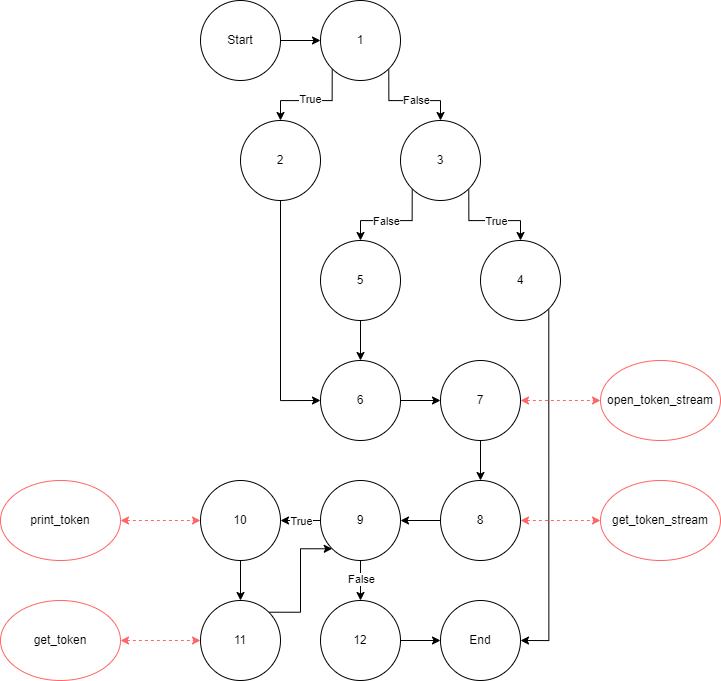

The diagram above was exported from draw.io. Its source (the exported page's mxGraphModel, read from the mxfile embedded in the PNG):
<mxGraphModel dx="896" dy="949" grid="1" gridSize="10" guides="1" tooltips="1" connect="1" arrows="1" fold="1" page="1" pageScale="1" pageWidth="850" pageHeight="1100" math="0" shadow="0">
  <root>
    <mxCell id="0" />
    <mxCell id="1" parent="0" />
    <mxCell id="Xe88wZLwma7WTUwXu6rX-3" style="edgeStyle=orthogonalEdgeStyle;rounded=0;orthogonalLoop=1;jettySize=auto;html=1;exitX=1;exitY=0.5;exitDx=0;exitDy=0;entryX=0;entryY=0.5;entryDx=0;entryDy=0;" edge="1" parent="1" source="Xe88wZLwma7WTUwXu6rX-1" target="Xe88wZLwma7WTUwXu6rX-2">
      <mxGeometry relative="1" as="geometry" />
    </mxCell>
    <mxCell id="Xe88wZLwma7WTUwXu6rX-1" value="Start" style="ellipse;whiteSpace=wrap;html=1;aspect=fixed;" vertex="1" parent="1">
      <mxGeometry x="240" y="40" width="80" height="80" as="geometry" />
    </mxCell>
    <mxCell id="Xe88wZLwma7WTUwXu6rX-5" style="edgeStyle=orthogonalEdgeStyle;rounded=0;orthogonalLoop=1;jettySize=auto;html=1;exitX=0;exitY=1;exitDx=0;exitDy=0;entryX=0.5;entryY=0;entryDx=0;entryDy=0;" edge="1" parent="1" source="Xe88wZLwma7WTUwXu6rX-2" target="Xe88wZLwma7WTUwXu6rX-4">
      <mxGeometry relative="1" as="geometry" />
    </mxCell>
    <mxCell id="Xe88wZLwma7WTUwXu6rX-6" value="True" style="edgeLabel;html=1;align=center;verticalAlign=middle;resizable=0;points=[];" vertex="1" connectable="0" parent="Xe88wZLwma7WTUwXu6rX-5">
      <mxGeometry x="0.0485" y="-2" relative="1" as="geometry">
        <mxPoint as="offset" />
      </mxGeometry>
    </mxCell>
    <mxCell id="Xe88wZLwma7WTUwXu6rX-8" style="edgeStyle=orthogonalEdgeStyle;rounded=0;orthogonalLoop=1;jettySize=auto;html=1;exitX=1;exitY=1;exitDx=0;exitDy=0;entryX=0.5;entryY=0;entryDx=0;entryDy=0;" edge="1" parent="1" source="Xe88wZLwma7WTUwXu6rX-2" target="Xe88wZLwma7WTUwXu6rX-7">
      <mxGeometry relative="1" as="geometry" />
    </mxCell>
    <mxCell id="Xe88wZLwma7WTUwXu6rX-9" value="False" style="edgeLabel;html=1;align=center;verticalAlign=middle;resizable=0;points=[];" vertex="1" connectable="0" parent="Xe88wZLwma7WTUwXu6rX-8">
      <mxGeometry x="0.1143" y="1" relative="1" as="geometry">
        <mxPoint as="offset" />
      </mxGeometry>
    </mxCell>
    <mxCell id="Xe88wZLwma7WTUwXu6rX-2" value="1" style="ellipse;whiteSpace=wrap;html=1;aspect=fixed;" vertex="1" parent="1">
      <mxGeometry x="360" y="40" width="80" height="80" as="geometry" />
    </mxCell>
    <mxCell id="Xe88wZLwma7WTUwXu6rX-45" style="edgeStyle=orthogonalEdgeStyle;rounded=0;orthogonalLoop=1;jettySize=auto;html=1;exitX=0.5;exitY=1;exitDx=0;exitDy=0;entryX=0;entryY=0.5;entryDx=0;entryDy=0;" edge="1" parent="1" source="Xe88wZLwma7WTUwXu6rX-4" target="Xe88wZLwma7WTUwXu6rX-17">
      <mxGeometry relative="1" as="geometry" />
    </mxCell>
    <mxCell id="Xe88wZLwma7WTUwXu6rX-4" value="2" style="ellipse;whiteSpace=wrap;html=1;aspect=fixed;" vertex="1" parent="1">
      <mxGeometry x="280" y="160" width="80" height="80" as="geometry" />
    </mxCell>
    <mxCell id="Xe88wZLwma7WTUwXu6rX-12" style="edgeStyle=orthogonalEdgeStyle;rounded=0;orthogonalLoop=1;jettySize=auto;html=1;exitX=0;exitY=1;exitDx=0;exitDy=0;entryX=0.5;entryY=0;entryDx=0;entryDy=0;" edge="1" parent="1" source="Xe88wZLwma7WTUwXu6rX-7" target="Xe88wZLwma7WTUwXu6rX-10">
      <mxGeometry relative="1" as="geometry" />
    </mxCell>
    <mxCell id="Xe88wZLwma7WTUwXu6rX-13" value="False" style="edgeLabel;html=1;align=center;verticalAlign=middle;resizable=0;points=[];" vertex="1" connectable="0" parent="Xe88wZLwma7WTUwXu6rX-12">
      <mxGeometry x="0.1104" relative="1" as="geometry">
        <mxPoint as="offset" />
      </mxGeometry>
    </mxCell>
    <mxCell id="Xe88wZLwma7WTUwXu6rX-14" style="edgeStyle=orthogonalEdgeStyle;rounded=0;orthogonalLoop=1;jettySize=auto;html=1;exitX=1;exitY=1;exitDx=0;exitDy=0;entryX=0.5;entryY=0;entryDx=0;entryDy=0;" edge="1" parent="1" source="Xe88wZLwma7WTUwXu6rX-7" target="Xe88wZLwma7WTUwXu6rX-11">
      <mxGeometry relative="1" as="geometry" />
    </mxCell>
    <mxCell id="Xe88wZLwma7WTUwXu6rX-16" value="True" style="edgeLabel;html=1;align=center;verticalAlign=middle;resizable=0;points=[];" vertex="1" connectable="0" parent="Xe88wZLwma7WTUwXu6rX-14">
      <mxGeometry x="0.1297" relative="1" as="geometry">
        <mxPoint as="offset" />
      </mxGeometry>
    </mxCell>
    <mxCell id="Xe88wZLwma7WTUwXu6rX-7" value="3" style="ellipse;whiteSpace=wrap;html=1;aspect=fixed;" vertex="1" parent="1">
      <mxGeometry x="440" y="160" width="80" height="80" as="geometry" />
    </mxCell>
    <mxCell id="Xe88wZLwma7WTUwXu6rX-25" style="edgeStyle=orthogonalEdgeStyle;rounded=0;orthogonalLoop=1;jettySize=auto;html=1;exitX=0.5;exitY=1;exitDx=0;exitDy=0;entryX=0.5;entryY=0;entryDx=0;entryDy=0;" edge="1" parent="1" source="Xe88wZLwma7WTUwXu6rX-10" target="Xe88wZLwma7WTUwXu6rX-17">
      <mxGeometry relative="1" as="geometry" />
    </mxCell>
    <mxCell id="Xe88wZLwma7WTUwXu6rX-10" value="5" style="ellipse;whiteSpace=wrap;html=1;aspect=fixed;" vertex="1" parent="1">
      <mxGeometry x="360" y="280" width="80" height="80" as="geometry" />
    </mxCell>
    <mxCell id="Xe88wZLwma7WTUwXu6rX-36" style="edgeStyle=orthogonalEdgeStyle;rounded=0;orthogonalLoop=1;jettySize=auto;html=1;exitX=1;exitY=1;exitDx=0;exitDy=0;entryX=1;entryY=0.5;entryDx=0;entryDy=0;" edge="1" parent="1" source="Xe88wZLwma7WTUwXu6rX-11" target="Xe88wZLwma7WTUwXu6rX-24">
      <mxGeometry relative="1" as="geometry" />
    </mxCell>
    <mxCell id="Xe88wZLwma7WTUwXu6rX-11" value="4" style="ellipse;whiteSpace=wrap;html=1;aspect=fixed;" vertex="1" parent="1">
      <mxGeometry x="520" y="280" width="80" height="80" as="geometry" />
    </mxCell>
    <mxCell id="Xe88wZLwma7WTUwXu6rX-26" style="edgeStyle=orthogonalEdgeStyle;rounded=0;orthogonalLoop=1;jettySize=auto;html=1;exitX=1;exitY=0.5;exitDx=0;exitDy=0;entryX=0;entryY=0.5;entryDx=0;entryDy=0;" edge="1" parent="1" source="Xe88wZLwma7WTUwXu6rX-17" target="Xe88wZLwma7WTUwXu6rX-18">
      <mxGeometry relative="1" as="geometry" />
    </mxCell>
    <mxCell id="Xe88wZLwma7WTUwXu6rX-17" value="6" style="ellipse;whiteSpace=wrap;html=1;aspect=fixed;" vertex="1" parent="1">
      <mxGeometry x="360" y="400" width="80" height="80" as="geometry" />
    </mxCell>
    <mxCell id="Xe88wZLwma7WTUwXu6rX-27" style="edgeStyle=orthogonalEdgeStyle;rounded=0;orthogonalLoop=1;jettySize=auto;html=1;exitX=0.5;exitY=1;exitDx=0;exitDy=0;entryX=0.5;entryY=0;entryDx=0;entryDy=0;" edge="1" parent="1" source="Xe88wZLwma7WTUwXu6rX-18" target="Xe88wZLwma7WTUwXu6rX-19">
      <mxGeometry relative="1" as="geometry" />
    </mxCell>
    <mxCell id="Xe88wZLwma7WTUwXu6rX-38" style="edgeStyle=orthogonalEdgeStyle;rounded=0;orthogonalLoop=1;jettySize=auto;html=1;exitX=1;exitY=0.5;exitDx=0;exitDy=0;entryX=0;entryY=0.5;entryDx=0;entryDy=0;startArrow=classic;startFill=1;dashed=1;strokeColor=#FF6666;" edge="1" parent="1" source="Xe88wZLwma7WTUwXu6rX-18" target="Xe88wZLwma7WTUwXu6rX-37">
      <mxGeometry relative="1" as="geometry" />
    </mxCell>
    <mxCell id="Xe88wZLwma7WTUwXu6rX-18" value="7" style="ellipse;whiteSpace=wrap;html=1;aspect=fixed;" vertex="1" parent="1">
      <mxGeometry x="480" y="400" width="80" height="80" as="geometry" />
    </mxCell>
    <mxCell id="Xe88wZLwma7WTUwXu6rX-28" style="edgeStyle=orthogonalEdgeStyle;rounded=0;orthogonalLoop=1;jettySize=auto;html=1;exitX=0;exitY=0.5;exitDx=0;exitDy=0;entryX=1;entryY=0.5;entryDx=0;entryDy=0;" edge="1" parent="1" source="Xe88wZLwma7WTUwXu6rX-19" target="Xe88wZLwma7WTUwXu6rX-20">
      <mxGeometry relative="1" as="geometry" />
    </mxCell>
    <mxCell id="Xe88wZLwma7WTUwXu6rX-40" style="edgeStyle=orthogonalEdgeStyle;rounded=0;orthogonalLoop=1;jettySize=auto;html=1;exitX=1;exitY=0.5;exitDx=0;exitDy=0;entryX=0;entryY=0.5;entryDx=0;entryDy=0;strokeColor=#FF6666;dashed=1;startArrow=classic;startFill=1;" edge="1" parent="1" source="Xe88wZLwma7WTUwXu6rX-19" target="Xe88wZLwma7WTUwXu6rX-39">
      <mxGeometry relative="1" as="geometry" />
    </mxCell>
    <mxCell id="Xe88wZLwma7WTUwXu6rX-19" value="8" style="ellipse;whiteSpace=wrap;html=1;aspect=fixed;" vertex="1" parent="1">
      <mxGeometry x="480" y="520" width="80" height="80" as="geometry" />
    </mxCell>
    <mxCell id="Xe88wZLwma7WTUwXu6rX-29" style="edgeStyle=orthogonalEdgeStyle;rounded=0;orthogonalLoop=1;jettySize=auto;html=1;exitX=0;exitY=0.5;exitDx=0;exitDy=0;entryX=1;entryY=0.5;entryDx=0;entryDy=0;" edge="1" parent="1" source="Xe88wZLwma7WTUwXu6rX-20" target="Xe88wZLwma7WTUwXu6rX-21">
      <mxGeometry relative="1" as="geometry" />
    </mxCell>
    <mxCell id="Xe88wZLwma7WTUwXu6rX-30" value="True" style="edgeLabel;html=1;align=center;verticalAlign=middle;resizable=0;points=[];" vertex="1" connectable="0" parent="Xe88wZLwma7WTUwXu6rX-29">
      <mxGeometry x="0.03" relative="1" as="geometry">
        <mxPoint as="offset" />
      </mxGeometry>
    </mxCell>
    <mxCell id="Xe88wZLwma7WTUwXu6rX-33" style="edgeStyle=orthogonalEdgeStyle;rounded=0;orthogonalLoop=1;jettySize=auto;html=1;exitX=0.5;exitY=1;exitDx=0;exitDy=0;entryX=0.5;entryY=0;entryDx=0;entryDy=0;" edge="1" parent="1" source="Xe88wZLwma7WTUwXu6rX-20" target="Xe88wZLwma7WTUwXu6rX-23">
      <mxGeometry relative="1" as="geometry" />
    </mxCell>
    <mxCell id="Xe88wZLwma7WTUwXu6rX-34" value="False" style="edgeLabel;html=1;align=center;verticalAlign=middle;resizable=0;points=[];" vertex="1" connectable="0" parent="Xe88wZLwma7WTUwXu6rX-33">
      <mxGeometry x="-0.05" relative="1" as="geometry">
        <mxPoint as="offset" />
      </mxGeometry>
    </mxCell>
    <mxCell id="Xe88wZLwma7WTUwXu6rX-20" value="9" style="ellipse;whiteSpace=wrap;html=1;aspect=fixed;" vertex="1" parent="1">
      <mxGeometry x="360" y="520" width="80" height="80" as="geometry" />
    </mxCell>
    <mxCell id="Xe88wZLwma7WTUwXu6rX-31" style="edgeStyle=orthogonalEdgeStyle;rounded=0;orthogonalLoop=1;jettySize=auto;html=1;exitX=0.5;exitY=1;exitDx=0;exitDy=0;entryX=0.5;entryY=0;entryDx=0;entryDy=0;" edge="1" parent="1" source="Xe88wZLwma7WTUwXu6rX-21" target="Xe88wZLwma7WTUwXu6rX-22">
      <mxGeometry relative="1" as="geometry" />
    </mxCell>
    <mxCell id="Xe88wZLwma7WTUwXu6rX-21" value="10" style="ellipse;whiteSpace=wrap;html=1;aspect=fixed;" vertex="1" parent="1">
      <mxGeometry x="240" y="520" width="80" height="80" as="geometry" />
    </mxCell>
    <mxCell id="Xe88wZLwma7WTUwXu6rX-32" style="edgeStyle=orthogonalEdgeStyle;rounded=0;orthogonalLoop=1;jettySize=auto;html=1;exitX=1;exitY=0;exitDx=0;exitDy=0;entryX=0;entryY=1;entryDx=0;entryDy=0;" edge="1" parent="1" source="Xe88wZLwma7WTUwXu6rX-22" target="Xe88wZLwma7WTUwXu6rX-20">
      <mxGeometry relative="1" as="geometry">
        <Array as="points">
          <mxPoint x="340" y="652" />
          <mxPoint x="340" y="588" />
        </Array>
      </mxGeometry>
    </mxCell>
    <mxCell id="Xe88wZLwma7WTUwXu6rX-22" value="11" style="ellipse;whiteSpace=wrap;html=1;aspect=fixed;" vertex="1" parent="1">
      <mxGeometry x="240" y="640" width="80" height="80" as="geometry" />
    </mxCell>
    <mxCell id="Xe88wZLwma7WTUwXu6rX-35" style="edgeStyle=orthogonalEdgeStyle;rounded=0;orthogonalLoop=1;jettySize=auto;html=1;exitX=1;exitY=0.5;exitDx=0;exitDy=0;entryX=0;entryY=0.5;entryDx=0;entryDy=0;" edge="1" parent="1" source="Xe88wZLwma7WTUwXu6rX-23" target="Xe88wZLwma7WTUwXu6rX-24">
      <mxGeometry relative="1" as="geometry" />
    </mxCell>
    <mxCell id="Xe88wZLwma7WTUwXu6rX-23" value="12" style="ellipse;whiteSpace=wrap;html=1;aspect=fixed;" vertex="1" parent="1">
      <mxGeometry x="360" y="640" width="80" height="80" as="geometry" />
    </mxCell>
    <mxCell id="Xe88wZLwma7WTUwXu6rX-24" value="End" style="ellipse;whiteSpace=wrap;html=1;aspect=fixed;" vertex="1" parent="1">
      <mxGeometry x="480" y="640" width="80" height="80" as="geometry" />
    </mxCell>
    <mxCell id="Xe88wZLwma7WTUwXu6rX-37" value="open_token_stream" style="ellipse;whiteSpace=wrap;html=1;strokeColor=#FF6666;" vertex="1" parent="1">
      <mxGeometry x="640" y="400" width="120" height="80" as="geometry" />
    </mxCell>
    <mxCell id="Xe88wZLwma7WTUwXu6rX-39" value="get_token_stream" style="ellipse;whiteSpace=wrap;html=1;strokeColor=#FF6666;" vertex="1" parent="1">
      <mxGeometry x="640" y="520" width="120" height="80" as="geometry" />
    </mxCell>
    <mxCell id="Xe88wZLwma7WTUwXu6rX-43" style="edgeStyle=orthogonalEdgeStyle;rounded=0;orthogonalLoop=1;jettySize=auto;html=1;exitX=1;exitY=0.5;exitDx=0;exitDy=0;entryX=0;entryY=0.5;entryDx=0;entryDy=0;strokeColor=#FF6666;dashed=1;startArrow=classic;startFill=1;" edge="1" parent="1" source="Xe88wZLwma7WTUwXu6rX-41" target="Xe88wZLwma7WTUwXu6rX-21">
      <mxGeometry relative="1" as="geometry" />
    </mxCell>
    <mxCell id="Xe88wZLwma7WTUwXu6rX-41" value="print_token" style="ellipse;whiteSpace=wrap;html=1;strokeColor=#FF6666;" vertex="1" parent="1">
      <mxGeometry x="40" y="520" width="120" height="80" as="geometry" />
    </mxCell>
    <mxCell id="Xe88wZLwma7WTUwXu6rX-44" style="edgeStyle=orthogonalEdgeStyle;rounded=0;orthogonalLoop=1;jettySize=auto;html=1;exitX=1;exitY=0.5;exitDx=0;exitDy=0;entryX=0;entryY=0.5;entryDx=0;entryDy=0;strokeColor=#FF6666;dashed=1;startArrow=classic;startFill=1;" edge="1" parent="1" source="Xe88wZLwma7WTUwXu6rX-42" target="Xe88wZLwma7WTUwXu6rX-22">
      <mxGeometry relative="1" as="geometry" />
    </mxCell>
    <mxCell id="Xe88wZLwma7WTUwXu6rX-42" value="get_token" style="ellipse;whiteSpace=wrap;html=1;strokeColor=#FF6666;" vertex="1" parent="1">
      <mxGeometry x="40" y="640" width="120" height="80" as="geometry" />
    </mxCell>
  </root>
</mxGraphModel>